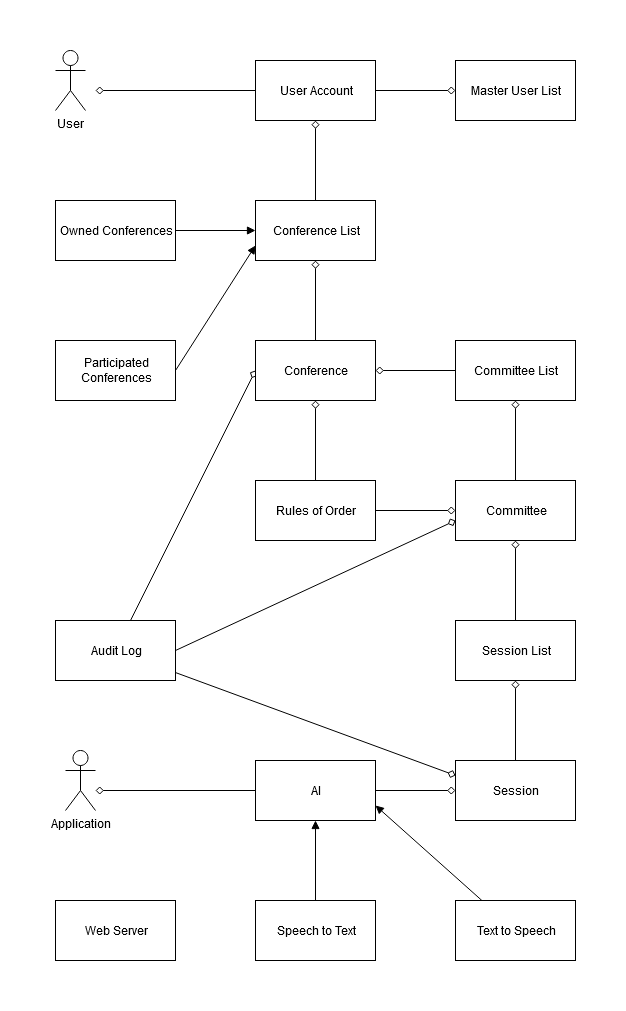

The diagram above was exported from draw.io. Its source (the exported page's mxGraphModel, read from the mxfile embedded in the PNG):
<mxGraphModel dx="1362" dy="774" grid="1" gridSize="10" guides="1" tooltips="1" connect="1" arrows="1" fold="1" page="1" pageScale="1" pageWidth="827" pageHeight="1169" math="0" shadow="0">
  <root>
    <mxCell id="WIyWlLk6GJQsqaUBKTNV-0" />
    <mxCell id="WIyWlLk6GJQsqaUBKTNV-1" parent="WIyWlLk6GJQsqaUBKTNV-0" />
    <mxCell id="ZXakqMzEUFRZtjr4Urat-0" value="" style="endArrow=diamond;html=1;endFill=0;exitX=0;exitY=0.5;exitDx=0;exitDy=0;" edge="1" parent="WIyWlLk6GJQsqaUBKTNV-1" source="ZXakqMzEUFRZtjr4Urat-2">
      <mxGeometry width="50" height="50" relative="1" as="geometry">
        <mxPoint x="160" y="80" as="sourcePoint" />
        <mxPoint x="80" y="80" as="targetPoint" />
      </mxGeometry>
    </mxCell>
    <mxCell id="ZXakqMzEUFRZtjr4Urat-1" value="&lt;div&gt;User&lt;/div&gt;&lt;div&gt;&lt;br&gt;&lt;/div&gt;" style="shape=umlActor;verticalLabelPosition=bottom;labelBackgroundColor=#ffffff;verticalAlign=top;html=1;outlineConnect=0;" vertex="1" parent="WIyWlLk6GJQsqaUBKTNV-1">
      <mxGeometry x="40" y="40" width="30" height="60" as="geometry" />
    </mxCell>
    <mxCell id="ZXakqMzEUFRZtjr4Urat-2" value="User Account" style="rounded=0;whiteSpace=wrap;html=1;" vertex="1" parent="WIyWlLk6GJQsqaUBKTNV-1">
      <mxGeometry x="240" y="50" width="120" height="60" as="geometry" />
    </mxCell>
    <mxCell id="ZXakqMzEUFRZtjr4Urat-3" value="Master User List" style="rounded=0;whiteSpace=wrap;html=1;" vertex="1" parent="WIyWlLk6GJQsqaUBKTNV-1">
      <mxGeometry x="439.99999999999994" y="50" width="120" height="60" as="geometry" />
    </mxCell>
    <mxCell id="ZXakqMzEUFRZtjr4Urat-47" value="" style="edgeStyle=none;rounded=0;orthogonalLoop=1;jettySize=auto;html=1;endArrow=diamond;endFill=0;exitX=0.5;exitY=0;exitDx=0;exitDy=0;entryX=0.5;entryY=1;entryDx=0;entryDy=0;" edge="1" parent="WIyWlLk6GJQsqaUBKTNV-1" source="ZXakqMzEUFRZtjr4Urat-46" target="ZXakqMzEUFRZtjr4Urat-4">
      <mxGeometry relative="1" as="geometry">
        <mxPoint x="330" y="280" as="targetPoint" />
      </mxGeometry>
    </mxCell>
    <mxCell id="ZXakqMzEUFRZtjr4Urat-4" value="Conference List" style="rounded=0;whiteSpace=wrap;html=1;" vertex="1" parent="WIyWlLk6GJQsqaUBKTNV-1">
      <mxGeometry x="240" y="190" width="120" height="60" as="geometry" />
    </mxCell>
    <mxCell id="ZXakqMzEUFRZtjr4Urat-5" value="" style="endArrow=diamond;html=1;endFill=0;entryX=0;entryY=0.5;entryDx=0;entryDy=0;exitX=1;exitY=0.5;exitDx=0;exitDy=0;" edge="1" parent="WIyWlLk6GJQsqaUBKTNV-1" source="ZXakqMzEUFRZtjr4Urat-2" target="ZXakqMzEUFRZtjr4Urat-3">
      <mxGeometry width="50" height="50" relative="1" as="geometry">
        <mxPoint x="360" y="170" as="sourcePoint" />
        <mxPoint x="280" y="170" as="targetPoint" />
      </mxGeometry>
    </mxCell>
    <mxCell id="ZXakqMzEUFRZtjr4Urat-6" value="" style="endArrow=diamond;html=1;endFill=0;exitX=0.5;exitY=0;exitDx=0;exitDy=0;entryX=0.5;entryY=1;entryDx=0;entryDy=0;" edge="1" parent="WIyWlLk6GJQsqaUBKTNV-1" source="ZXakqMzEUFRZtjr4Urat-4" target="ZXakqMzEUFRZtjr4Urat-2">
      <mxGeometry width="50" height="50" relative="1" as="geometry">
        <mxPoint x="265" y="130" as="sourcePoint" />
        <mxPoint x="230" y="130" as="targetPoint" />
      </mxGeometry>
    </mxCell>
    <mxCell id="ZXakqMzEUFRZtjr4Urat-27" value="" style="edgeStyle=none;rounded=0;orthogonalLoop=1;jettySize=auto;html=1;endArrow=block;endFill=1;entryX=0;entryY=0.5;entryDx=0;entryDy=0;exitX=1;exitY=0.5;exitDx=0;exitDy=0;" edge="1" parent="WIyWlLk6GJQsqaUBKTNV-1" source="ZXakqMzEUFRZtjr4Urat-22" target="ZXakqMzEUFRZtjr4Urat-4">
      <mxGeometry relative="1" as="geometry">
        <mxPoint x="240" y="160" as="targetPoint" />
      </mxGeometry>
    </mxCell>
    <mxCell id="ZXakqMzEUFRZtjr4Urat-22" value="Owned Conferences" style="rounded=0;whiteSpace=wrap;html=1;" vertex="1" parent="WIyWlLk6GJQsqaUBKTNV-1">
      <mxGeometry x="40" y="190" width="120" height="60" as="geometry" />
    </mxCell>
    <mxCell id="ZXakqMzEUFRZtjr4Urat-25" value="" style="edgeStyle=none;rounded=0;orthogonalLoop=1;jettySize=auto;html=1;endArrow=block;endFill=1;entryX=0;entryY=0.75;entryDx=0;entryDy=0;exitX=1;exitY=0.5;exitDx=0;exitDy=0;" edge="1" parent="WIyWlLk6GJQsqaUBKTNV-1" source="ZXakqMzEUFRZtjr4Urat-23" target="ZXakqMzEUFRZtjr4Urat-4">
      <mxGeometry relative="1" as="geometry">
        <mxPoint x="240" y="280" as="targetPoint" />
      </mxGeometry>
    </mxCell>
    <mxCell id="ZXakqMzEUFRZtjr4Urat-23" value="Participated Conferences" style="rounded=0;whiteSpace=wrap;html=1;" vertex="1" parent="WIyWlLk6GJQsqaUBKTNV-1">
      <mxGeometry x="40" y="330" width="120" height="60" as="geometry" />
    </mxCell>
    <mxCell id="ZXakqMzEUFRZtjr4Urat-49" value="" style="edgeStyle=none;rounded=0;orthogonalLoop=1;jettySize=auto;html=1;endArrow=diamond;endFill=0;entryX=1;entryY=0.5;entryDx=0;entryDy=0;" edge="1" parent="WIyWlLk6GJQsqaUBKTNV-1" source="ZXakqMzEUFRZtjr4Urat-7" target="ZXakqMzEUFRZtjr4Urat-46">
      <mxGeometry relative="1" as="geometry">
        <mxPoint x="380" y="380" as="targetPoint" />
      </mxGeometry>
    </mxCell>
    <mxCell id="ZXakqMzEUFRZtjr4Urat-51" value="" style="edgeStyle=none;rounded=0;orthogonalLoop=1;jettySize=auto;html=1;endArrow=diamond;endFill=0;exitX=0.5;exitY=0;exitDx=0;exitDy=0;entryX=0.5;entryY=1;entryDx=0;entryDy=0;" edge="1" parent="WIyWlLk6GJQsqaUBKTNV-1" source="ZXakqMzEUFRZtjr4Urat-50" target="ZXakqMzEUFRZtjr4Urat-7">
      <mxGeometry relative="1" as="geometry">
        <mxPoint x="540" y="510" as="targetPoint" />
      </mxGeometry>
    </mxCell>
    <mxCell id="ZXakqMzEUFRZtjr4Urat-7" value="Committee List" style="rounded=0;whiteSpace=wrap;html=1;" vertex="1" parent="WIyWlLk6GJQsqaUBKTNV-1">
      <mxGeometry x="440" y="330" width="120" height="60" as="geometry" />
    </mxCell>
    <mxCell id="ZXakqMzEUFRZtjr4Urat-52" value="" style="edgeStyle=none;rounded=0;orthogonalLoop=1;jettySize=auto;html=1;endArrow=diamond;endFill=0;exitX=0.5;exitY=0;exitDx=0;exitDy=0;entryX=0.5;entryY=1;entryDx=0;entryDy=0;" edge="1" parent="WIyWlLk6GJQsqaUBKTNV-1" source="ZXakqMzEUFRZtjr4Urat-14" target="ZXakqMzEUFRZtjr4Urat-50">
      <mxGeometry relative="1" as="geometry">
        <mxPoint x="610" y="620" as="targetPoint" />
      </mxGeometry>
    </mxCell>
    <mxCell id="ZXakqMzEUFRZtjr4Urat-50" value="Committee" style="rounded=0;whiteSpace=wrap;html=1;" vertex="1" parent="WIyWlLk6GJQsqaUBKTNV-1">
      <mxGeometry x="440" y="470" width="120" height="60" as="geometry" />
    </mxCell>
    <mxCell id="ZXakqMzEUFRZtjr4Urat-15" value="" style="edgeStyle=none;rounded=0;orthogonalLoop=1;jettySize=auto;html=1;endArrow=diamond;endFill=0;entryX=0.5;entryY=1;entryDx=0;entryDy=0;" edge="1" parent="WIyWlLk6GJQsqaUBKTNV-1" source="ZXakqMzEUFRZtjr4Urat-11" target="ZXakqMzEUFRZtjr4Urat-46">
      <mxGeometry relative="1" as="geometry" />
    </mxCell>
    <mxCell id="ZXakqMzEUFRZtjr4Urat-63" value="" style="edgeStyle=none;rounded=0;orthogonalLoop=1;jettySize=auto;html=1;endArrow=diamond;endFill=0;entryX=0;entryY=0.5;entryDx=0;entryDy=0;exitX=1;exitY=0.5;exitDx=0;exitDy=0;" edge="1" parent="WIyWlLk6GJQsqaUBKTNV-1" source="ZXakqMzEUFRZtjr4Urat-11" target="ZXakqMzEUFRZtjr4Urat-50">
      <mxGeometry relative="1" as="geometry">
        <mxPoint x="390.0000000000002" y="464" as="targetPoint" />
      </mxGeometry>
    </mxCell>
    <mxCell id="ZXakqMzEUFRZtjr4Urat-11" value="Rules of Order" style="rounded=0;whiteSpace=wrap;html=1;" vertex="1" parent="WIyWlLk6GJQsqaUBKTNV-1">
      <mxGeometry x="240" y="470" width="120" height="60" as="geometry" />
    </mxCell>
    <mxCell id="ZXakqMzEUFRZtjr4Urat-14" value="Session List" style="rounded=0;whiteSpace=wrap;html=1;" vertex="1" parent="WIyWlLk6GJQsqaUBKTNV-1">
      <mxGeometry x="440" y="610" width="120" height="60" as="geometry" />
    </mxCell>
    <mxCell id="ZXakqMzEUFRZtjr4Urat-54" value="" style="edgeStyle=none;rounded=0;orthogonalLoop=1;jettySize=auto;html=1;endArrow=diamond;endFill=0;entryX=0;entryY=0.667;entryDx=0;entryDy=0;exitX=1;exitY=0.5;exitDx=0;exitDy=0;entryPerimeter=0;" edge="1" parent="WIyWlLk6GJQsqaUBKTNV-1" source="ZXakqMzEUFRZtjr4Urat-17" target="ZXakqMzEUFRZtjr4Urat-50">
      <mxGeometry relative="1" as="geometry">
        <mxPoint x="430.0000000000002" y="620" as="targetPoint" />
      </mxGeometry>
    </mxCell>
    <mxCell id="ZXakqMzEUFRZtjr4Urat-58" value="" style="edgeStyle=none;rounded=0;orthogonalLoop=1;jettySize=auto;html=1;endArrow=diamond;endFill=0;entryX=0;entryY=0.5;entryDx=0;entryDy=0;" edge="1" parent="WIyWlLk6GJQsqaUBKTNV-1" source="ZXakqMzEUFRZtjr4Urat-17" target="ZXakqMzEUFRZtjr4Urat-46">
      <mxGeometry relative="1" as="geometry">
        <mxPoint x="300" y="530" as="targetPoint" />
      </mxGeometry>
    </mxCell>
    <mxCell id="ZXakqMzEUFRZtjr4Urat-60" value="" style="edgeStyle=none;rounded=0;orthogonalLoop=1;jettySize=auto;html=1;endArrow=diamond;endFill=0;entryX=0;entryY=0.25;entryDx=0;entryDy=0;" edge="1" parent="WIyWlLk6GJQsqaUBKTNV-1" source="ZXakqMzEUFRZtjr4Urat-17" target="ZXakqMzEUFRZtjr4Urat-61">
      <mxGeometry relative="1" as="geometry">
        <mxPoint x="260" y="640" as="targetPoint" />
      </mxGeometry>
    </mxCell>
    <mxCell id="ZXakqMzEUFRZtjr4Urat-17" value="Audit Log" style="rounded=0;whiteSpace=wrap;html=1;" vertex="1" parent="WIyWlLk6GJQsqaUBKTNV-1">
      <mxGeometry x="40" y="610" width="120" height="60" as="geometry" />
    </mxCell>
    <mxCell id="ZXakqMzEUFRZtjr4Urat-32" value="" style="edgeStyle=none;rounded=0;orthogonalLoop=1;jettySize=auto;html=1;endArrow=diamond;endFill=0;exitX=0;exitY=0.5;exitDx=0;exitDy=0;" edge="1" parent="WIyWlLk6GJQsqaUBKTNV-1" source="ZXakqMzEUFRZtjr4Urat-33">
      <mxGeometry relative="1" as="geometry">
        <mxPoint x="130" y="900" as="sourcePoint" />
        <mxPoint x="80" y="780" as="targetPoint" />
      </mxGeometry>
    </mxCell>
    <mxCell id="ZXakqMzEUFRZtjr4Urat-28" value="Application" style="shape=umlActor;verticalLabelPosition=bottom;labelBackgroundColor=#ffffff;verticalAlign=top;html=1;outlineConnect=0;" vertex="1" parent="WIyWlLk6GJQsqaUBKTNV-1">
      <mxGeometry x="50" y="740" width="30" height="60" as="geometry" />
    </mxCell>
    <mxCell id="ZXakqMzEUFRZtjr4Urat-44" value="" style="edgeStyle=none;rounded=0;orthogonalLoop=1;jettySize=auto;html=1;endArrow=diamond;endFill=0;exitX=1;exitY=0.5;exitDx=0;exitDy=0;entryX=0;entryY=0.5;entryDx=0;entryDy=0;" edge="1" parent="WIyWlLk6GJQsqaUBKTNV-1" source="ZXakqMzEUFRZtjr4Urat-33" target="ZXakqMzEUFRZtjr4Urat-61">
      <mxGeometry relative="1" as="geometry">
        <mxPoint x="420" y="760" as="targetPoint" />
      </mxGeometry>
    </mxCell>
    <mxCell id="ZXakqMzEUFRZtjr4Urat-33" value="AI" style="rounded=0;whiteSpace=wrap;html=1;" vertex="1" parent="WIyWlLk6GJQsqaUBKTNV-1">
      <mxGeometry x="240" y="750" width="120" height="60" as="geometry" />
    </mxCell>
    <mxCell id="ZXakqMzEUFRZtjr4Urat-40" value="" style="edgeStyle=none;rounded=0;orthogonalLoop=1;jettySize=auto;html=1;endArrow=block;endFill=1;entryX=0.5;entryY=1;entryDx=0;entryDy=0;" edge="1" parent="WIyWlLk6GJQsqaUBKTNV-1" source="ZXakqMzEUFRZtjr4Urat-35" target="ZXakqMzEUFRZtjr4Urat-33">
      <mxGeometry relative="1" as="geometry">
        <mxPoint x="220" y="910" as="targetPoint" />
      </mxGeometry>
    </mxCell>
    <mxCell id="ZXakqMzEUFRZtjr4Urat-35" value="Speech to Text" style="rounded=0;whiteSpace=wrap;html=1;" vertex="1" parent="WIyWlLk6GJQsqaUBKTNV-1">
      <mxGeometry x="240" y="890" width="120" height="60" as="geometry" />
    </mxCell>
    <mxCell id="ZXakqMzEUFRZtjr4Urat-38" value="" style="edgeStyle=none;rounded=0;orthogonalLoop=1;jettySize=auto;html=1;endArrow=block;endFill=1;entryX=1;entryY=0.75;entryDx=0;entryDy=0;" edge="1" parent="WIyWlLk6GJQsqaUBKTNV-1" source="ZXakqMzEUFRZtjr4Urat-36" target="ZXakqMzEUFRZtjr4Urat-33">
      <mxGeometry relative="1" as="geometry">
        <mxPoint x="390.0000000000002" y="910" as="targetPoint" />
      </mxGeometry>
    </mxCell>
    <mxCell id="ZXakqMzEUFRZtjr4Urat-36" value="Text to Speech" style="rounded=0;whiteSpace=wrap;html=1;" vertex="1" parent="WIyWlLk6GJQsqaUBKTNV-1">
      <mxGeometry x="440" y="890" width="120" height="60" as="geometry" />
    </mxCell>
    <mxCell id="ZXakqMzEUFRZtjr4Urat-41" value="Web Server" style="rounded=0;whiteSpace=wrap;html=1;" vertex="1" parent="WIyWlLk6GJQsqaUBKTNV-1">
      <mxGeometry x="40" y="890" width="120" height="60" as="geometry" />
    </mxCell>
    <mxCell id="ZXakqMzEUFRZtjr4Urat-46" value="Conference" style="rounded=0;whiteSpace=wrap;html=1;" vertex="1" parent="WIyWlLk6GJQsqaUBKTNV-1">
      <mxGeometry x="240" y="330" width="120" height="60" as="geometry" />
    </mxCell>
    <mxCell id="ZXakqMzEUFRZtjr4Urat-65" value="" style="edgeStyle=none;rounded=0;orthogonalLoop=1;jettySize=auto;html=1;endArrow=diamond;endFill=0;" edge="1" parent="WIyWlLk6GJQsqaUBKTNV-1" source="ZXakqMzEUFRZtjr4Urat-61" target="ZXakqMzEUFRZtjr4Urat-14">
      <mxGeometry relative="1" as="geometry" />
    </mxCell>
    <mxCell id="ZXakqMzEUFRZtjr4Urat-61" value="&lt;div&gt;Session&lt;/div&gt;" style="rounded=0;whiteSpace=wrap;html=1;" vertex="1" parent="WIyWlLk6GJQsqaUBKTNV-1">
      <mxGeometry x="440" y="750" width="120" height="60" as="geometry" />
    </mxCell>
    <mxCell id="ZXakqMzEUFRZtjr4Urat-64" style="edgeStyle=none;rounded=0;orthogonalLoop=1;jettySize=auto;html=1;entryX=0;entryY=0.833;entryDx=0;entryDy=0;entryPerimeter=0;endArrow=diamond;endFill=0;" edge="1" parent="WIyWlLk6GJQsqaUBKTNV-1" source="ZXakqMzEUFRZtjr4Urat-50" target="ZXakqMzEUFRZtjr4Urat-50">
      <mxGeometry relative="1" as="geometry" />
    </mxCell>
  </root>
</mxGraphModel>